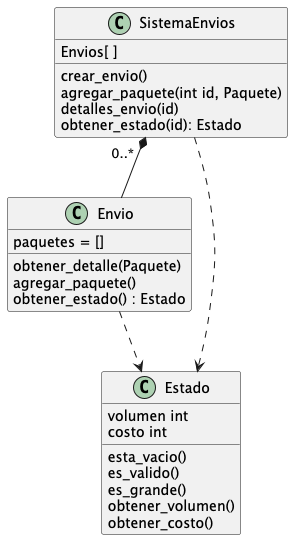

The diagram above was rendered by PlantUML. Its source (embedded in the PNG):
@startuml
'https://plantuml.com/class-diagram

class SistemaEnvios{
Envios[ ]
crear_envio()
agregar_paquete(int id, Paquete)
detalles_envio(id)
obtener_estado(id): Estado
}
class Envio{
paquetes = []
obtener_detalle(Paquete)
agregar_paquete()
obtener_estado() : Estado
}
class Estado{
volumen int
costo int
esta_vacio()
es_valido()
es_grande()
obtener_volumen()
obtener_costo()
}


Envio ..> Estado
SistemaEnvios ..> Estado
SistemaEnvios "0..*  " *-- Envio




@enduml